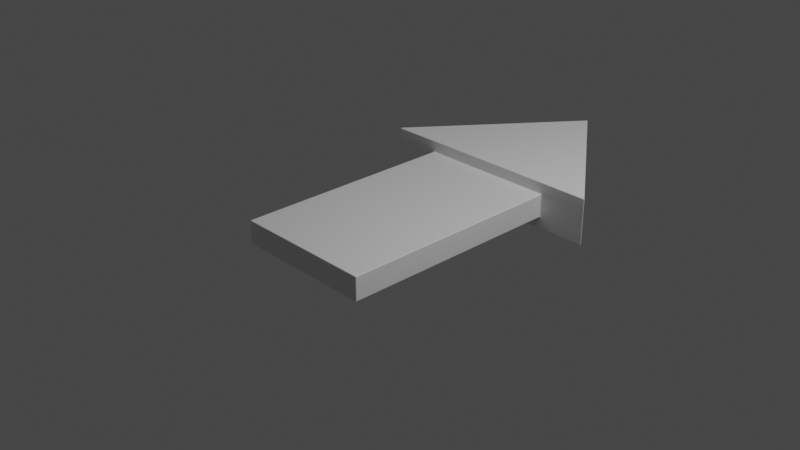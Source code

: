 # Source: arrow_second.blend  (saved by Blender 2.82.7; exported with 4.5.12 LTS)
import bpy
from mathutils import Matrix  # noqa: F401  (used for matrix-valued properties, if any)

bpy.ops.wm.read_factory_settings(use_empty=True)
scene = bpy.context.scene
scene.name = 'Scene'

# ---- collections
col_collection = bpy.data.collections.new('Collection'); scene.collection.children.link(col_collection)

# ---- materials (node trees are filled in below, after node groups)
mat_material = bpy.data.materials.new('Material')
mat_material.alpha_threshold = 0.0
mat_material.use_transparent_shadow = False
mat_material.line_color = (0.0, 0.0, 0.0, 1.0)

# ---- material node trees
mat_material.use_nodes = True; mat_material.node_tree.nodes.clear()
_N = mat_material.node_tree.nodes; _L = mat_material.node_tree.links
n0 = _N.new('ShaderNodeOutputMaterial'); n0.name = 'Material Output'; n0.location = (300, 300)
n1 = _N.new('ShaderNodeBsdfPrincipled'); n1.name = 'Principled BSDF'; n1.location = (10, 300)
n1.distribution = 'GGX'
n1.subsurface_method = 'BURLEY'
n1.inputs[2].default_value = 0.4
n1.inputs[3].default_value = 1.45
n1.inputs[27].default_value = (0.0, 0.0, 0.0, 1.0)
n1.inputs[28].default_value = 1.0
_L.new(n1.outputs[0], n0.inputs[0])
n0.is_active_output = True

# ---- world
world_world = bpy.data.worlds.new('World'); scene.world = world_world
world_world.use_nodes = True; world_world.node_tree.nodes.clear()
_N = world_world.node_tree.nodes; _L = world_world.node_tree.links
n0 = _N.new('ShaderNodeOutputWorld'); n0.name = 'World Output'; n0.location = (300, 300)
n1 = _N.new('ShaderNodeBackground'); n1.name = 'Background'; n1.location = (10, 300)
n1.inputs[0].default_value = (0.05088, 0.05088, 0.05088, 1.0)
_L.new(n1.outputs[0], n0.inputs[0])
n0.is_active_output = True
world_world.color = (0.05088, 0.05088, 0.05088)
world_world.use_sun_shadow = False
world_world.sun_shadow_jitter_overblur = 0.0

# ---- cameras
cam_camera = bpy.data.cameras.new('Camera')
cam_camera.clip_end = 100.0
cam_camera.ortho_scale = 7.314

# ---- lights
light_light = bpy.data.lights.new('Light', 'POINT')
light_light.transmission_factor = 0.0
light_light.energy = 1000.0
light_light.shadow_soft_size = 0.1
light_light.shadow_maximum_resolution = 0.006
light_light.use_absolute_resolution = True

# ---- meshes
me_cube = bpy.data.meshes.new('Cube')
me_cube.from_pydata([(0.0, 1.274, 0.2636), (0.8485, 1.914, 0.1318), (0.0, 3.027, 0.1318), (0.0, -1.274, 0.1318), (1.336, 1.274, 0.1318), (0.7858, -1.274, 0.1318), (0.7858, 1.274, 0.0), (0.7858, -1.274, 0.0), (1.336, 1.274, 0.0), (0.0, -1.274, 0.0), (0.0, 3.027, 0.0), (0.7858, 1.274, 0.2636), (1.336, 1.274, 0.2636), (0.0, 3.027, 0.2636), (0.8485, 1.914, 0.2636), (0.8485, 1.914, 0.0), (0.7858, 1.274, 0.1318), (0.0, 1.274, 0.1318)], [], [(16, 11, 0, 17), (3, 5, 16, 17), (4, 8, 15, 1), (1, 15, 10, 2), (16, 6, 8, 4), (6, 16, 5, 7), (7, 5, 3, 9), (12, 4, 1, 14), (14, 1, 2, 13), (11, 16, 4, 12), (12, 14, 11), (0, 11, 14, 13)])
me_cube.polygons.foreach_set('use_smooth', [True] * 12)
_uv = me_cube.uv_layers.new(name='UVMap')
_uv.uv.foreach_set('vector', [0.5625, 0.5, 0.625, 0.5, 0.625, 0.5, 0.5625, 0.5, 0.0, 0.0, 0.0, 0.0, 0.0, 0.0, 0.0, 0.0, 0.5625, 0.5, 0.5, 0.5, 0.5, 0.5, 0.5625, 0.5, 0.5625, 0.5, 0.5, 0.5, 0.5, 0.5, 0.5625, 0.5, 0.5625, 0.5, 0.5, 0.5, 0.5, 0.5, 0.5625, 0.5, 0.5, 0.5, 0.5625, 0.5, 0.5625, 0.75, 0.5, 0.75, 0.5, 0.75, 0.5625, 0.75, 0.5625, 0.875, 0.5, 0.875, 0.625, 0.5, 0.5625, 0.5, 0.5625, 0.5, 0.625, 0.5, 0.625, 0.5, 0.5625, 0.5, 0.5625, 0.5, 0.625, 0.5, 0.625, 0.5, 0.5625, 0.5, 0.5625, 0.5, 0.625, 0.5, 0.625, 0.5, 0.625, 0.5, 0.625, 0.5, 0.0, 0.0, 0.0, 0.0, 0.0, 0.0, 0.0, 0.0])
me_cube.materials.append(mat_material)
me_cube.use_remesh_preserve_volume = False
me_cube.use_remesh_preserve_attributes = False
me_cube.use_mirror_vertex_groups = False
me_cube.update()

# ---- objects
ob_arrow = bpy.data.objects.new('Arrow', me_cube)
ob_light = bpy.data.objects.new('Light', light_light)
ob_camera = bpy.data.objects.new('Camera', cam_camera)

# ---- transforms, parenting, visibility, modifiers, constraints
ob_arrow.location = (0.0, 0.0, 0.0)
ob_arrow.lock_rotations_4d = False
ob_arrow.empty_display_type = 'ARROWS'
ob_arrow.lineart.crease_threshold = 0.0
_m = ob_arrow.modifiers.new('Mirror', 'MIRROR')
_m.use_axis = (True, False, True)
_m.use_clip = True
_m = ob_arrow.modifiers.new('Bevel', 'BEVEL')
_m.width = 0.01
_m.width_pct = 0.01
_m.segments = 3
_m = ob_arrow.modifiers.new('Weighted Normal', 'WEIGHTED_NORMAL')
ob_light.location = (4.076, 1.005, 5.904)
ob_light.rotation_euler = (0.6503, 0.05522, 1.866)
ob_light.lock_rotations_4d = False
ob_light.empty_display_type = 'ARROWS'
ob_light.color = (0.0, 0.0, 0.0, 0.0)
ob_light.lineart.crease_threshold = 0.0
ob_camera.location = (7.359, -6.926, 4.958)
ob_camera.rotation_euler = (1.109, 0.0, 0.8149)
ob_camera.lock_rotations_4d = False
ob_camera.empty_display_type = 'ARROWS'
ob_camera.color = (0.0, 0.0, 0.0, 0.0)
ob_camera.display_type = 'WIRE'
ob_camera.lineart.crease_threshold = 0.0

# ---- collection membership
col_collection.objects.link(ob_arrow)
col_collection.objects.link(ob_light)
col_collection.objects.link(ob_camera)

# ---- scene / render settings (as saved in the file)
scene.camera = ob_camera
scene.frame_start = 1; scene.frame_end = 250; scene.frame_set(1)
scene.render.engine = 'BLENDER_EEVEE_NEXT'
scene.cycles.use_denoising = False
scene.cycles.samples = 128
scene.cycles.sampling_pattern = 'TABULATED_SOBOL'
scene.cycles.use_adaptive_sampling = False
scene.cycles.use_light_tree = False
scene.view_settings.view_transform = 'Filmic'
bpy.context.view_layer.update()
